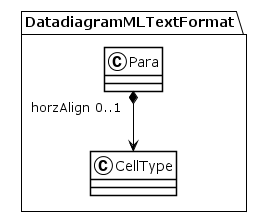

The diagram above was rendered by PlantUML. Its source (embedded in the PNG):
@startuml
!theme plain
package DatadiagramMLTextFormat {
class Para {
}
Para "horzAlign 0..1" *--> CellType
class CellType {
}
}
@enduml